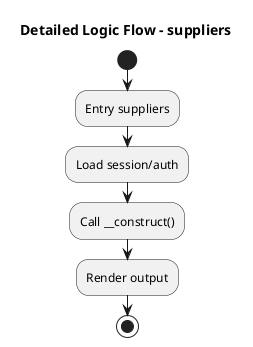

The diagram above was rendered by PlantUML. Its source (embedded in the PNG):
@startuml
title Detailed Logic Flow - suppliers
start
:Entry suppliers;
:Load session/auth;
:Call __construct();
:Render output;
stop
@enduml